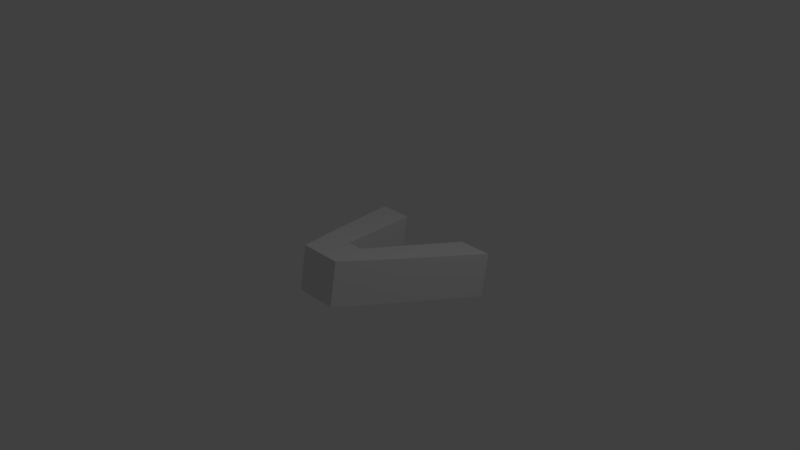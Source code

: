 # Source: BossV.blend  (saved by Blender 2.78.0; exported with 4.5.12 LTS)
import bpy
from mathutils import Matrix  # noqa: F401  (used for matrix-valued properties, if any)

bpy.ops.wm.read_factory_settings(use_empty=True)
scene = bpy.context.scene
scene.name = 'Scene'

# ---- collections
col_collection_1 = bpy.data.collections.new('Collection 1'); scene.collection.children.link(col_collection_1)

# ---- materials (node trees are filled in below, after node groups)
mat_material = bpy.data.materials.new('Material')
mat_material.alpha_threshold = 0.0
mat_material.use_transparent_shadow = False
mat_material.roughness = 0.5
mat_material.line_color = (0.0, 0.0, 0.0, 1.0)

# ---- material node trees

# ---- world
world_world = bpy.data.worlds.new('World'); scene.world = world_world
world_world.color = (0.05088, 0.05088, 0.05088)
world_world.use_sun_shadow = False
world_world.sun_shadow_jitter_overblur = 0.0
world_world.cycles.sampling_method = 'MANUAL'

# ---- cameras
cam_camera = bpy.data.cameras.new('Camera')
cam_camera.clip_end = 100.0
cam_camera.lens = 35.0
cam_camera.sensor_width = 32.0
cam_camera.sensor_height = 18.0
cam_camera.ortho_scale = 7.314
cam_camera.dof.focus_distance = 0.0
cam_camera.dof.aperture_fstop = 128.0

# ---- lights
light_lamp = bpy.data.lights.new('Lamp', 'POINT')
light_lamp.transmission_factor = 0.0
light_lamp.cutoff_distance = 30.0
light_lamp.energy = 100.0
light_lamp.shadow_buffer_clip_start = 1.001
light_lamp.shadow_soft_size = 0.1
light_lamp.shadow_maximum_resolution = 0.006
light_lamp.use_absolute_resolution = True

# ---- meshes
me_cube = bpy.data.meshes.new('Cube')
me_cube.from_pydata([(-0.2926, -0.894, -0.293), (0.2927, -0.894, -0.293), (0.2927, -0.7895, 0.2997), (-0.2926, -0.7895, 0.2997), (-0.9999, 1.076, -0.6403), (1.0, 1.076, -0.6403), (1.0, 1.18, -0.04764), (-0.9999, 1.18, -0.04764), (-0.09757, -0.894, -0.293), (0.09751, -0.894, -0.293), (0.09751, -0.7895, 0.2997), (-0.09757, -0.7895, 0.2997), (-0.5247, 1.076, -0.6403), (0.5245, 1.076, -0.6403), (0.5245, 1.18, -0.04764), (-0.5247, 1.18, -0.04764), (-0.505, -0.338, -0.391), (0.5051, -0.338, -0.391), (0.5051, -0.2335, 0.2016), (-0.505, -0.2335, 0.2016), (0.1096, -0.2335, 0.2016), (-0.1097, -0.2335, 0.2016), (-0.1097, -0.338, -0.391), (0.1096, -0.338, -0.391)], [], [(9, 1, 2, 10), (13, 14, 6, 5), (23, 13, 5, 17), (17, 5, 6, 18), (21, 15, 7, 19), (16, 0, 3, 19), (18, 6, 14, 20), (20, 23, 22, 21), (16, 4, 12, 22), (23, 20, 14, 13), (4, 7, 15, 12), (22, 12, 15, 21), (0, 8, 11, 3), (8, 9, 10, 11), (8, 22, 23, 9), (0, 16, 22, 8), (10, 20, 21, 11), (2, 18, 20, 10), (4, 16, 19, 7), (11, 21, 19, 3), (1, 17, 18, 2), (9, 23, 17, 1)])
_uv = me_cube.uv_layers.new(name='UVMap')
_uv.uv.foreach_set('vector', [0.938, 0.3333, 0.9707, 0.3333, 0.9707, 0.6667, 0.938, 0.6667, 0.9203, 0.3333, 0.9203, 0.0, 1.0, 9.934e-09, 1.0, 0.3333, 0.4296, 0.1849, 0.6701, 0.2541, 0.6701, 0.3333, 0.4296, 0.2508, 2.995e-08, 0.253, 3.994e-08, 7.947e-08, 0.335, 0.0, 0.335, 0.253, 0.4296, 0.5183, 0.6701, 0.5875, 0.6701, 0.6667, 0.4296, 0.5842, 0.08098, 0.6869, 9.985e-08, 0.6869, 0.0, 0.3536, 0.08098, 0.3536, 0.4296, 0.4158, 0.6701, 0.3333, 0.6701, 0.4126, 0.4296, 0.4818, 0.3257, 0.3536, 0.3257, 0.6869, 0.2889, 0.6869, 0.2889, 0.3536, 0.4296, 0.08248, 0.6701, 0.0, 0.6701, 0.07919, 0.4296, 0.1484, 0.9203, 9.934e-09, 0.9203, 0.3333, 0.6701, 0.3333, 0.6701, 0.0, 0.4146, 0.6667, 0.4146, 1.0, 0.335, 1.0, 0.335, 0.6667, 0.8727, 0.6667, 0.6701, 0.6667, 0.6701, 0.3333, 0.8727, 0.3333, 0.8727, 0.3333, 0.9053, 0.3333, 0.9053, 0.6667, 0.8727, 0.6667, 0.9053, 0.3333, 0.938, 0.3333, 0.938, 0.6667, 0.9053, 0.6667, 0.335, 0.1504, 0.4296, 0.1484, 0.4296, 0.1849, 0.335, 0.1829, 0.335, 0.1179, 0.4296, 0.08248, 0.4296, 0.1484, 0.335, 0.1504, 0.335, 0.4838, 0.4296, 0.4818, 0.4296, 0.5183, 0.335, 0.5163, 0.335, 0.4512, 0.4296, 0.4158, 0.4296, 0.4818, 0.335, 0.4838, 0.2889, 0.6869, 0.08098, 0.6869, 0.08098, 0.3536, 0.2889, 0.3536, 0.335, 0.5163, 0.4296, 0.5183, 0.4296, 0.5842, 0.335, 0.5488, 0.0, 0.3536, 2.995e-08, 0.253, 0.335, 0.253, 0.335, 0.3536, 0.335, 0.1829, 0.4296, 0.1849, 0.4296, 0.2508, 0.335, 0.2154])
me_cube.materials.append(mat_material)
me_cube.use_remesh_preserve_volume = False
me_cube.use_remesh_preserve_attributes = False
me_cube.use_mirror_vertex_groups = False
me_cube.update()

# ---- objects
ob_cube = bpy.data.objects.new('Cube', me_cube)
ob_lamp = bpy.data.objects.new('Lamp', light_lamp)
ob_camera = bpy.data.objects.new('Camera', cam_camera)

# ---- transforms, parenting, visibility, modifiers, constraints
ob_cube.location = (0.0, 0.0, 0.0)
ob_cube.lock_rotations_4d = False
ob_cube.empty_display_type = 'ARROWS'
ob_cube.lineart.crease_threshold = 0.0
ob_lamp.location = (4.076, 1.005, 5.904)
ob_lamp.rotation_euler = (0.6503, 0.05522, 1.866)
ob_lamp.lock_rotations_4d = False
ob_lamp.empty_display_type = 'ARROWS'
ob_lamp.color = (0.0, 0.0, 0.0, 0.0)
ob_lamp.lineart.crease_threshold = 0.0
ob_camera.location = (7.481, -6.508, 5.344)
ob_camera.rotation_euler = (1.109, 0.0, 0.8149)
ob_camera.lock_rotations_4d = False
ob_camera.empty_display_type = 'ARROWS'
ob_camera.color = (0.0, 0.0, 0.0, 0.0)
ob_camera.display_type = 'WIRE'
ob_camera.lineart.crease_threshold = 0.0

# ---- collection membership
col_collection_1.objects.link(ob_cube)
col_collection_1.objects.link(ob_lamp)
col_collection_1.objects.link(ob_camera)

# ---- scene / render settings (as saved in the file)
scene.camera = ob_camera
scene.frame_start = 1; scene.frame_end = 250; scene.frame_set(1)
scene.render.engine = 'BLENDER_EEVEE_NEXT'
scene.render.resolution_percentage = 50
scene.render.dither_intensity = 0.0
scene.cycles.use_denoising = False
scene.cycles.samples = 128
scene.cycles.sampling_pattern = 'TABULATED_SOBOL'
scene.cycles.light_sampling_threshold = 0.0
scene.cycles.use_adaptive_sampling = False
scene.cycles.use_light_tree = False
scene.cycles.blur_glossy = 0.0
scene.cycles.sample_clamp_indirect = 0.0
scene.view_settings.view_transform = 'Standard'
bpy.context.view_layer.update()
